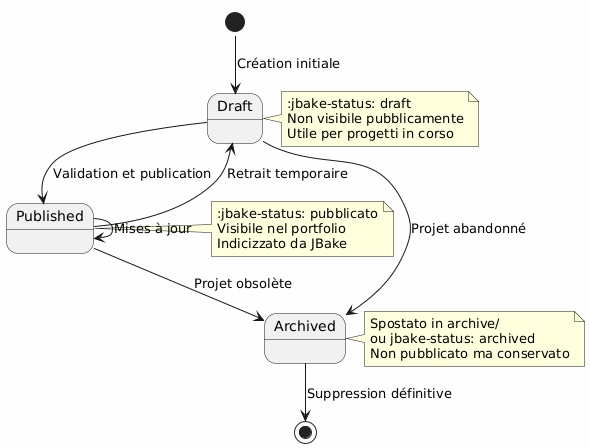

The diagram above was rendered by PlantUML. Its source (embedded in the PNG):
@startuml
skinparam backgroundColor #FEFEFE

[*] --> Draft : Création initiale
Draft --> Published : Validation et publication
Published --> Draft : Retrait temporaire
Draft --> Archived : Projet abandonné
Published --> Archived : Projet obsolète
Archived --> [*] : Suppression définitive
Published --> Published : Mises à jour

note right of Draft
:jbake-status: draft
Non visibile pubblicamente
Utile per progetti in corso
end note

note right of Published
:jbake-status: pubblicato
Visibile nel portfolio
Indicizzato da JBake
end note

note right of Archived
Spostato in archive/
ou jbake-status: archived
Non pubblicato ma conservato
end note
@enduml